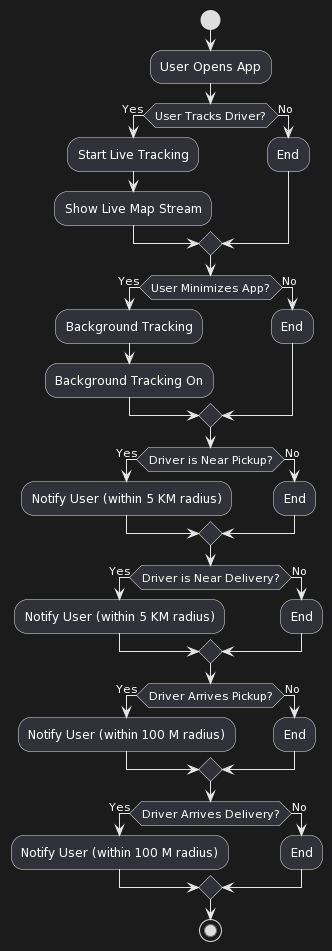

The diagram above was rendered by PlantUML. Its source (embedded in the PNG):
@startuml
start
:User Opens App;
if (User Tracks Driver?) then (Yes)
  :Start Live Tracking;
  :Show Live Map Stream;
else (No)
  :End;
endif

if (User Minimizes App?) then (Yes)
  :Background Tracking;
  :Background Tracking On;
else (No)
  :End;
endif

if (Driver is Near Pickup?) then (Yes)
  :Notify User (within 5 KM radius);
else (No)
  :End;
endif

if (Driver is Near Delivery?) then (Yes)
  :Notify User (within 5 KM radius);
else (No)
  :End;
endif

if (Driver Arrives Pickup?) then (Yes)
  :Notify User (within 100 M radius);
else (No)
  :End;
endif

if (Driver Arrives Delivery?) then (Yes)
  :Notify User (within 100 M radius);
else (No)
  :End;
endif

stop
@enduml